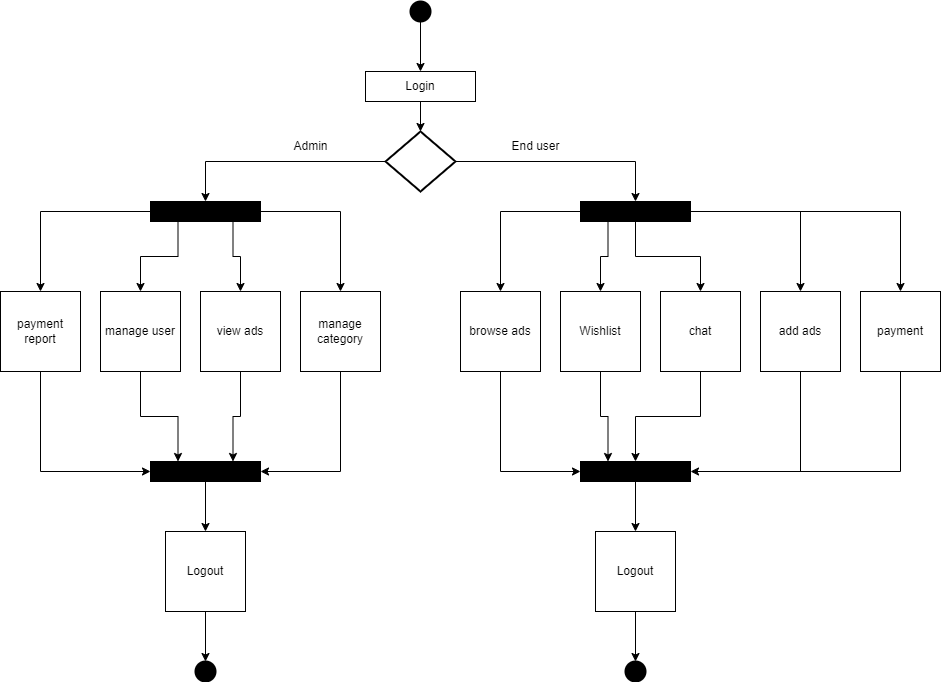

The diagram above was exported from draw.io. Its source (the exported page's mxGraphModel, read from the mxfile embedded in the PNG):
<mxGraphModel dx="515" dy="583" grid="1" gridSize="10" guides="1" tooltips="1" connect="1" arrows="1" fold="1" page="1" pageScale="1" pageWidth="850" pageHeight="1100" math="0" shadow="0">
  <root>
    <mxCell id="0" />
    <mxCell id="1" parent="0" />
    <mxCell id="k-zDKEPOp6uVGFUGITuF-7" style="edgeStyle=orthogonalEdgeStyle;rounded=0;orthogonalLoop=1;jettySize=auto;html=1;exitX=0.5;exitY=1;exitDx=0;exitDy=0;exitPerimeter=0;entryX=0.5;entryY=0;entryDx=0;entryDy=0;" edge="1" parent="1" source="k-zDKEPOp6uVGFUGITuF-2" target="k-zDKEPOp6uVGFUGITuF-10">
      <mxGeometry relative="1" as="geometry">
        <mxPoint x="479.7142857142858" y="159.9999999999999" as="targetPoint" />
      </mxGeometry>
    </mxCell>
    <mxCell id="k-zDKEPOp6uVGFUGITuF-2" value="" style="strokeWidth=2;html=1;shape=mxgraph.flowchart.start_2;whiteSpace=wrap;fillColor=#000000;" vertex="1" parent="1">
      <mxGeometry x="470" y="70" width="20" height="20" as="geometry" />
    </mxCell>
    <mxCell id="k-zDKEPOp6uVGFUGITuF-15" style="edgeStyle=orthogonalEdgeStyle;rounded=0;orthogonalLoop=1;jettySize=auto;html=1;exitX=1;exitY=0.5;exitDx=0;exitDy=0;exitPerimeter=0;entryX=0.5;entryY=0;entryDx=0;entryDy=0;" edge="1" parent="1" source="k-zDKEPOp6uVGFUGITuF-8" target="k-zDKEPOp6uVGFUGITuF-14">
      <mxGeometry relative="1" as="geometry">
        <mxPoint x="640" y="230" as="targetPoint" />
      </mxGeometry>
    </mxCell>
    <mxCell id="k-zDKEPOp6uVGFUGITuF-16" style="edgeStyle=orthogonalEdgeStyle;rounded=0;orthogonalLoop=1;jettySize=auto;html=1;exitX=0;exitY=0.5;exitDx=0;exitDy=0;exitPerimeter=0;entryX=0.5;entryY=0;entryDx=0;entryDy=0;" edge="1" parent="1" source="k-zDKEPOp6uVGFUGITuF-8" target="k-zDKEPOp6uVGFUGITuF-13">
      <mxGeometry relative="1" as="geometry" />
    </mxCell>
    <mxCell id="k-zDKEPOp6uVGFUGITuF-8" value="" style="strokeWidth=2;html=1;shape=mxgraph.flowchart.decision;whiteSpace=wrap;fillColor=#fff;" vertex="1" parent="1">
      <mxGeometry x="445" y="200" width="70" height="60" as="geometry" />
    </mxCell>
    <mxCell id="k-zDKEPOp6uVGFUGITuF-12" style="edgeStyle=orthogonalEdgeStyle;rounded=0;orthogonalLoop=1;jettySize=auto;html=1;exitX=0.5;exitY=1;exitDx=0;exitDy=0;entryX=0.5;entryY=0;entryDx=0;entryDy=0;entryPerimeter=0;" edge="1" parent="1" source="k-zDKEPOp6uVGFUGITuF-10" target="k-zDKEPOp6uVGFUGITuF-8">
      <mxGeometry relative="1" as="geometry" />
    </mxCell>
    <mxCell id="k-zDKEPOp6uVGFUGITuF-10" value="Login" style="rounded=0;whiteSpace=wrap;html=1;fillColor=#FFFFFF;" vertex="1" parent="1">
      <mxGeometry x="425" y="140" width="110" height="30" as="geometry" />
    </mxCell>
    <mxCell id="k-zDKEPOp6uVGFUGITuF-26" style="edgeStyle=orthogonalEdgeStyle;rounded=0;orthogonalLoop=1;jettySize=auto;html=1;exitX=0;exitY=0.5;exitDx=0;exitDy=0;entryX=0.5;entryY=0;entryDx=0;entryDy=0;" edge="1" parent="1" source="k-zDKEPOp6uVGFUGITuF-13" target="k-zDKEPOp6uVGFUGITuF-17">
      <mxGeometry relative="1" as="geometry" />
    </mxCell>
    <mxCell id="k-zDKEPOp6uVGFUGITuF-27" style="edgeStyle=orthogonalEdgeStyle;rounded=0;orthogonalLoop=1;jettySize=auto;html=1;exitX=0.25;exitY=1;exitDx=0;exitDy=0;entryX=0.5;entryY=0;entryDx=0;entryDy=0;" edge="1" parent="1" source="k-zDKEPOp6uVGFUGITuF-13" target="k-zDKEPOp6uVGFUGITuF-18">
      <mxGeometry relative="1" as="geometry" />
    </mxCell>
    <mxCell id="k-zDKEPOp6uVGFUGITuF-28" style="edgeStyle=orthogonalEdgeStyle;rounded=0;orthogonalLoop=1;jettySize=auto;html=1;exitX=0.75;exitY=1;exitDx=0;exitDy=0;entryX=0.5;entryY=0;entryDx=0;entryDy=0;" edge="1" parent="1" source="k-zDKEPOp6uVGFUGITuF-13" target="k-zDKEPOp6uVGFUGITuF-19">
      <mxGeometry relative="1" as="geometry" />
    </mxCell>
    <mxCell id="k-zDKEPOp6uVGFUGITuF-29" style="edgeStyle=orthogonalEdgeStyle;rounded=0;orthogonalLoop=1;jettySize=auto;html=1;exitX=1;exitY=0.5;exitDx=0;exitDy=0;entryX=0.5;entryY=0;entryDx=0;entryDy=0;" edge="1" parent="1" source="k-zDKEPOp6uVGFUGITuF-13" target="k-zDKEPOp6uVGFUGITuF-20">
      <mxGeometry relative="1" as="geometry" />
    </mxCell>
    <mxCell id="k-zDKEPOp6uVGFUGITuF-13" value="" style="rounded=0;whiteSpace=wrap;html=1;fillColor=#000000;" vertex="1" parent="1">
      <mxGeometry x="210" y="270" width="110" height="20" as="geometry" />
    </mxCell>
    <mxCell id="k-zDKEPOp6uVGFUGITuF-30" style="edgeStyle=orthogonalEdgeStyle;rounded=0;orthogonalLoop=1;jettySize=auto;html=1;exitX=0;exitY=0.5;exitDx=0;exitDy=0;entryX=0.5;entryY=0;entryDx=0;entryDy=0;" edge="1" parent="1" source="k-zDKEPOp6uVGFUGITuF-14" target="k-zDKEPOp6uVGFUGITuF-21">
      <mxGeometry relative="1" as="geometry">
        <mxPoint x="560" y="340" as="targetPoint" />
      </mxGeometry>
    </mxCell>
    <mxCell id="k-zDKEPOp6uVGFUGITuF-31" style="edgeStyle=orthogonalEdgeStyle;rounded=0;orthogonalLoop=1;jettySize=auto;html=1;exitX=0.25;exitY=1;exitDx=0;exitDy=0;entryX=0.5;entryY=0;entryDx=0;entryDy=0;" edge="1" parent="1" source="k-zDKEPOp6uVGFUGITuF-14" target="k-zDKEPOp6uVGFUGITuF-22">
      <mxGeometry relative="1" as="geometry" />
    </mxCell>
    <mxCell id="k-zDKEPOp6uVGFUGITuF-32" style="edgeStyle=orthogonalEdgeStyle;rounded=0;orthogonalLoop=1;jettySize=auto;html=1;exitX=0.5;exitY=1;exitDx=0;exitDy=0;entryX=0.5;entryY=0;entryDx=0;entryDy=0;" edge="1" parent="1" source="k-zDKEPOp6uVGFUGITuF-14" target="k-zDKEPOp6uVGFUGITuF-24">
      <mxGeometry relative="1" as="geometry" />
    </mxCell>
    <mxCell id="k-zDKEPOp6uVGFUGITuF-33" style="edgeStyle=orthogonalEdgeStyle;rounded=0;orthogonalLoop=1;jettySize=auto;html=1;exitX=1;exitY=0.5;exitDx=0;exitDy=0;entryX=0.5;entryY=0;entryDx=0;entryDy=0;" edge="1" parent="1" source="k-zDKEPOp6uVGFUGITuF-14" target="k-zDKEPOp6uVGFUGITuF-25">
      <mxGeometry relative="1" as="geometry">
        <Array as="points">
          <mxPoint x="960" y="280" />
        </Array>
      </mxGeometry>
    </mxCell>
    <mxCell id="k-zDKEPOp6uVGFUGITuF-14" value="" style="rounded=0;whiteSpace=wrap;html=1;fillColor=#000000;" vertex="1" parent="1">
      <mxGeometry x="640" y="270" width="110" height="20" as="geometry" />
    </mxCell>
    <mxCell id="k-zDKEPOp6uVGFUGITuF-39" style="edgeStyle=orthogonalEdgeStyle;rounded=0;orthogonalLoop=1;jettySize=auto;html=1;exitX=0.5;exitY=1;exitDx=0;exitDy=0;entryX=0;entryY=0.5;entryDx=0;entryDy=0;" edge="1" parent="1" source="k-zDKEPOp6uVGFUGITuF-17" target="k-zDKEPOp6uVGFUGITuF-38">
      <mxGeometry relative="1" as="geometry" />
    </mxCell>
    <mxCell id="k-zDKEPOp6uVGFUGITuF-17" value="payment report" style="whiteSpace=wrap;html=1;aspect=fixed;fillColor=#FFFFFF;" vertex="1" parent="1">
      <mxGeometry x="60" y="360" width="80" height="80" as="geometry" />
    </mxCell>
    <mxCell id="k-zDKEPOp6uVGFUGITuF-41" style="edgeStyle=orthogonalEdgeStyle;rounded=0;orthogonalLoop=1;jettySize=auto;html=1;exitX=0.5;exitY=1;exitDx=0;exitDy=0;entryX=0.25;entryY=0;entryDx=0;entryDy=0;" edge="1" parent="1" source="k-zDKEPOp6uVGFUGITuF-18" target="k-zDKEPOp6uVGFUGITuF-38">
      <mxGeometry relative="1" as="geometry" />
    </mxCell>
    <mxCell id="k-zDKEPOp6uVGFUGITuF-18" value="manage user" style="whiteSpace=wrap;html=1;aspect=fixed;fillColor=#FFFFFF;" vertex="1" parent="1">
      <mxGeometry x="160" y="360" width="80" height="80" as="geometry" />
    </mxCell>
    <mxCell id="k-zDKEPOp6uVGFUGITuF-40" style="edgeStyle=orthogonalEdgeStyle;rounded=0;orthogonalLoop=1;jettySize=auto;html=1;exitX=0.5;exitY=1;exitDx=0;exitDy=0;entryX=0.75;entryY=0;entryDx=0;entryDy=0;" edge="1" parent="1" source="k-zDKEPOp6uVGFUGITuF-19" target="k-zDKEPOp6uVGFUGITuF-38">
      <mxGeometry relative="1" as="geometry" />
    </mxCell>
    <mxCell id="k-zDKEPOp6uVGFUGITuF-19" value="view ads" style="whiteSpace=wrap;html=1;aspect=fixed;fillColor=#FFFFFF;" vertex="1" parent="1">
      <mxGeometry x="260" y="360" width="80" height="80" as="geometry" />
    </mxCell>
    <mxCell id="k-zDKEPOp6uVGFUGITuF-42" style="edgeStyle=orthogonalEdgeStyle;rounded=0;orthogonalLoop=1;jettySize=auto;html=1;exitX=0.5;exitY=1;exitDx=0;exitDy=0;entryX=1;entryY=0.5;entryDx=0;entryDy=0;" edge="1" parent="1" source="k-zDKEPOp6uVGFUGITuF-20" target="k-zDKEPOp6uVGFUGITuF-38">
      <mxGeometry relative="1" as="geometry" />
    </mxCell>
    <mxCell id="k-zDKEPOp6uVGFUGITuF-20" value="manage category" style="whiteSpace=wrap;html=1;aspect=fixed;fillColor=#FFFFFF;" vertex="1" parent="1">
      <mxGeometry x="360" y="360" width="80" height="80" as="geometry" />
    </mxCell>
    <mxCell id="k-zDKEPOp6uVGFUGITuF-44" style="edgeStyle=orthogonalEdgeStyle;rounded=0;orthogonalLoop=1;jettySize=auto;html=1;exitX=0.5;exitY=1;exitDx=0;exitDy=0;entryX=0;entryY=0.5;entryDx=0;entryDy=0;" edge="1" parent="1" source="k-zDKEPOp6uVGFUGITuF-21" target="k-zDKEPOp6uVGFUGITuF-43">
      <mxGeometry relative="1" as="geometry" />
    </mxCell>
    <mxCell id="k-zDKEPOp6uVGFUGITuF-21" value="browse ads" style="whiteSpace=wrap;html=1;aspect=fixed;fillColor=#FFFFFF;" vertex="1" parent="1">
      <mxGeometry x="520" y="360" width="80" height="80" as="geometry" />
    </mxCell>
    <mxCell id="k-zDKEPOp6uVGFUGITuF-45" style="edgeStyle=orthogonalEdgeStyle;rounded=0;orthogonalLoop=1;jettySize=auto;html=1;exitX=0.5;exitY=1;exitDx=0;exitDy=0;entryX=0.25;entryY=0;entryDx=0;entryDy=0;" edge="1" parent="1" source="k-zDKEPOp6uVGFUGITuF-22" target="k-zDKEPOp6uVGFUGITuF-43">
      <mxGeometry relative="1" as="geometry" />
    </mxCell>
    <mxCell id="k-zDKEPOp6uVGFUGITuF-22" value="Wishlist" style="whiteSpace=wrap;html=1;aspect=fixed;fillColor=#FFFFFF;" vertex="1" parent="1">
      <mxGeometry x="620" y="360" width="80" height="80" as="geometry" />
    </mxCell>
    <mxCell id="k-zDKEPOp6uVGFUGITuF-23" value="add ads" style="whiteSpace=wrap;html=1;aspect=fixed;fillColor=#FFFFFF;" vertex="1" parent="1">
      <mxGeometry x="820" y="360" width="80" height="80" as="geometry" />
    </mxCell>
    <mxCell id="k-zDKEPOp6uVGFUGITuF-46" style="edgeStyle=orthogonalEdgeStyle;rounded=0;orthogonalLoop=1;jettySize=auto;html=1;exitX=0.5;exitY=1;exitDx=0;exitDy=0;entryX=0.5;entryY=0;entryDx=0;entryDy=0;" edge="1" parent="1" source="k-zDKEPOp6uVGFUGITuF-24" target="k-zDKEPOp6uVGFUGITuF-43">
      <mxGeometry relative="1" as="geometry" />
    </mxCell>
    <mxCell id="k-zDKEPOp6uVGFUGITuF-24" value="chat" style="whiteSpace=wrap;html=1;aspect=fixed;fillColor=#FFFFFF;" vertex="1" parent="1">
      <mxGeometry x="720" y="360" width="80" height="80" as="geometry" />
    </mxCell>
    <mxCell id="k-zDKEPOp6uVGFUGITuF-47" style="edgeStyle=orthogonalEdgeStyle;rounded=0;orthogonalLoop=1;jettySize=auto;html=1;exitX=0.5;exitY=1;exitDx=0;exitDy=0;entryX=1;entryY=0.5;entryDx=0;entryDy=0;" edge="1" parent="1" source="k-zDKEPOp6uVGFUGITuF-25" target="k-zDKEPOp6uVGFUGITuF-43">
      <mxGeometry relative="1" as="geometry">
        <mxPoint x="760" y="540" as="targetPoint" />
      </mxGeometry>
    </mxCell>
    <mxCell id="k-zDKEPOp6uVGFUGITuF-25" value="payment" style="whiteSpace=wrap;html=1;aspect=fixed;fillColor=#FFFFFF;" vertex="1" parent="1">
      <mxGeometry x="920" y="360" width="80" height="80" as="geometry" />
    </mxCell>
    <mxCell id="k-zDKEPOp6uVGFUGITuF-35" value="" style="endArrow=classic;html=1;rounded=0;entryX=0.5;entryY=0;entryDx=0;entryDy=0;" edge="1" parent="1" target="k-zDKEPOp6uVGFUGITuF-23">
      <mxGeometry width="50" height="50" relative="1" as="geometry">
        <mxPoint x="860" y="280" as="sourcePoint" />
        <mxPoint x="850" y="290" as="targetPoint" />
      </mxGeometry>
    </mxCell>
    <mxCell id="k-zDKEPOp6uVGFUGITuF-36" value="&lt;span style=&quot;&quot;&gt;Admin&lt;/span&gt;" style="text;html=1;align=center;verticalAlign=middle;resizable=0;points=[];autosize=1;strokeColor=none;fillColor=none;" vertex="1" parent="1">
      <mxGeometry x="340" y="200" width="60" height="30" as="geometry" />
    </mxCell>
    <mxCell id="k-zDKEPOp6uVGFUGITuF-37" value="&lt;span style=&quot;&quot;&gt;End user&lt;/span&gt;" style="text;html=1;align=center;verticalAlign=middle;resizable=0;points=[];autosize=1;strokeColor=none;fillColor=none;" vertex="1" parent="1">
      <mxGeometry x="560" y="200" width="70" height="30" as="geometry" />
    </mxCell>
    <mxCell id="k-zDKEPOp6uVGFUGITuF-54" style="edgeStyle=orthogonalEdgeStyle;rounded=0;orthogonalLoop=1;jettySize=auto;html=1;exitX=0.5;exitY=1;exitDx=0;exitDy=0;entryX=0.5;entryY=0;entryDx=0;entryDy=0;" edge="1" parent="1" source="k-zDKEPOp6uVGFUGITuF-38" target="k-zDKEPOp6uVGFUGITuF-50">
      <mxGeometry relative="1" as="geometry" />
    </mxCell>
    <mxCell id="k-zDKEPOp6uVGFUGITuF-38" value="" style="rounded=0;whiteSpace=wrap;html=1;fillColor=#000000;" vertex="1" parent="1">
      <mxGeometry x="210" y="530" width="110" height="20" as="geometry" />
    </mxCell>
    <mxCell id="k-zDKEPOp6uVGFUGITuF-56" style="edgeStyle=orthogonalEdgeStyle;rounded=0;orthogonalLoop=1;jettySize=auto;html=1;exitX=0.5;exitY=1;exitDx=0;exitDy=0;entryX=0.5;entryY=0;entryDx=0;entryDy=0;" edge="1" parent="1" source="k-zDKEPOp6uVGFUGITuF-43" target="k-zDKEPOp6uVGFUGITuF-51">
      <mxGeometry relative="1" as="geometry" />
    </mxCell>
    <mxCell id="k-zDKEPOp6uVGFUGITuF-43" value="" style="rounded=0;whiteSpace=wrap;html=1;fillColor=#000000;" vertex="1" parent="1">
      <mxGeometry x="640" y="530" width="110" height="20" as="geometry" />
    </mxCell>
    <mxCell id="k-zDKEPOp6uVGFUGITuF-49" value="" style="endArrow=none;html=1;rounded=0;entryX=0.5;entryY=1;entryDx=0;entryDy=0;" edge="1" parent="1" target="k-zDKEPOp6uVGFUGITuF-23">
      <mxGeometry width="50" height="50" relative="1" as="geometry">
        <mxPoint x="860" y="540" as="sourcePoint" />
        <mxPoint x="810" y="450" as="targetPoint" />
        <Array as="points" />
      </mxGeometry>
    </mxCell>
    <mxCell id="k-zDKEPOp6uVGFUGITuF-55" style="edgeStyle=orthogonalEdgeStyle;rounded=0;orthogonalLoop=1;jettySize=auto;html=1;exitX=0.5;exitY=1;exitDx=0;exitDy=0;entryX=0.5;entryY=0;entryDx=0;entryDy=0;entryPerimeter=0;" edge="1" parent="1" source="k-zDKEPOp6uVGFUGITuF-50" target="k-zDKEPOp6uVGFUGITuF-52">
      <mxGeometry relative="1" as="geometry" />
    </mxCell>
    <mxCell id="k-zDKEPOp6uVGFUGITuF-50" value="Logout" style="whiteSpace=wrap;html=1;aspect=fixed;fillColor=#FFFFFF;" vertex="1" parent="1">
      <mxGeometry x="225" y="600" width="80" height="80" as="geometry" />
    </mxCell>
    <mxCell id="k-zDKEPOp6uVGFUGITuF-57" style="edgeStyle=orthogonalEdgeStyle;rounded=0;orthogonalLoop=1;jettySize=auto;html=1;exitX=0.5;exitY=1;exitDx=0;exitDy=0;entryX=0.5;entryY=0;entryDx=0;entryDy=0;entryPerimeter=0;" edge="1" parent="1" source="k-zDKEPOp6uVGFUGITuF-51" target="k-zDKEPOp6uVGFUGITuF-53">
      <mxGeometry relative="1" as="geometry" />
    </mxCell>
    <mxCell id="k-zDKEPOp6uVGFUGITuF-51" value="Logout" style="whiteSpace=wrap;html=1;aspect=fixed;fillColor=#FFFFFF;" vertex="1" parent="1">
      <mxGeometry x="655" y="600" width="80" height="80" as="geometry" />
    </mxCell>
    <mxCell id="k-zDKEPOp6uVGFUGITuF-52" value="" style="strokeWidth=2;html=1;shape=mxgraph.flowchart.start_2;whiteSpace=wrap;fillColor=#000000;" vertex="1" parent="1">
      <mxGeometry x="255" y="730" width="20" height="20" as="geometry" />
    </mxCell>
    <mxCell id="k-zDKEPOp6uVGFUGITuF-53" value="" style="strokeWidth=2;html=1;shape=mxgraph.flowchart.start_2;whiteSpace=wrap;fillColor=#000000;" vertex="1" parent="1">
      <mxGeometry x="685" y="730" width="20" height="20" as="geometry" />
    </mxCell>
  </root>
</mxGraphModel>